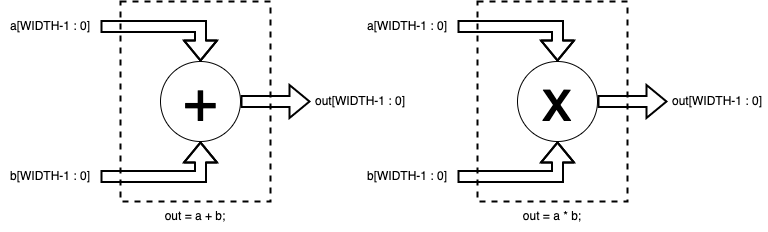

The diagram above was exported from draw.io. Its source (the exported page's mxGraphModel, read from the mxfile embedded in the PNG):
<mxGraphModel dx="1106" dy="775" grid="1" gridSize="10" guides="1" tooltips="1" connect="1" arrows="1" fold="1" page="1" pageScale="1" pageWidth="827" pageHeight="1169" math="0" shadow="0">
  <root>
    <mxCell id="tlp0NH-VVe36SPCtZjpl-0" />
    <mxCell id="tlp0NH-VVe36SPCtZjpl-1" parent="tlp0NH-VVe36SPCtZjpl-0" />
    <mxCell id="WB2zuIXesw7IGcuotjyI-15" value="" style="rounded=0;whiteSpace=wrap;html=1;strokeColor=default;strokeWidth=2;fillColor=none;dashed=1;" parent="tlp0NH-VVe36SPCtZjpl-1" vertex="1">
      <mxGeometry x="180" y="140" width="150" height="200" as="geometry" />
    </mxCell>
    <mxCell id="WB2zuIXesw7IGcuotjyI-11" value="" style="shape=flexArrow;endArrow=classic;html=1;rounded=0;strokeWidth=2;entryX=0.5;entryY=0;entryDx=0;entryDy=0;exitX=1;exitY=0.5;exitDx=0;exitDy=0;" parent="tlp0NH-VVe36SPCtZjpl-1" source="WB2zuIXesw7IGcuotjyI-30" target="pJFzuG43cL5k5JBLHWVY-0" edge="1">
      <mxGeometry width="50" height="50" relative="1" as="geometry">
        <mxPoint x="160" y="160" as="sourcePoint" />
        <mxPoint x="200" y="160" as="targetPoint" />
        <Array as="points">
          <mxPoint x="260" y="165" />
        </Array>
      </mxGeometry>
    </mxCell>
    <mxCell id="WB2zuIXesw7IGcuotjyI-12" value="" style="shape=flexArrow;endArrow=classic;html=1;rounded=0;strokeWidth=2;entryX=0.5;entryY=1;entryDx=0;entryDy=0;" parent="tlp0NH-VVe36SPCtZjpl-1" target="pJFzuG43cL5k5JBLHWVY-0" edge="1">
      <mxGeometry width="50" height="50" relative="1" as="geometry">
        <mxPoint x="160" y="315" as="sourcePoint" />
        <mxPoint x="200" y="314.81999999999994" as="targetPoint" />
        <Array as="points">
          <mxPoint x="260" y="315" />
        </Array>
      </mxGeometry>
    </mxCell>
    <mxCell id="WB2zuIXesw7IGcuotjyI-28" value="out = a + b;" style="text;html=1;strokeColor=none;fillColor=none;align=center;verticalAlign=middle;whiteSpace=wrap;rounded=0;dashed=1;" parent="tlp0NH-VVe36SPCtZjpl-1" vertex="1">
      <mxGeometry x="195" y="340" width="120" height="30" as="geometry" />
    </mxCell>
    <mxCell id="WB2zuIXesw7IGcuotjyI-30" value="a[WIDTH-1 : 0]" style="text;html=1;strokeColor=none;fillColor=none;align=center;verticalAlign=middle;whiteSpace=wrap;rounded=0;dashed=1;" parent="tlp0NH-VVe36SPCtZjpl-1" vertex="1">
      <mxGeometry x="60" y="150" width="100" height="30" as="geometry" />
    </mxCell>
    <mxCell id="WB2zuIXesw7IGcuotjyI-32" value="b[WIDTH-1 : 0]" style="text;html=1;strokeColor=none;fillColor=none;align=center;verticalAlign=middle;whiteSpace=wrap;rounded=0;dashed=1;" parent="tlp0NH-VVe36SPCtZjpl-1" vertex="1">
      <mxGeometry x="60" y="300" width="100" height="30" as="geometry" />
    </mxCell>
    <mxCell id="pJFzuG43cL5k5JBLHWVY-1" style="edgeStyle=orthogonalEdgeStyle;rounded=0;orthogonalLoop=1;jettySize=auto;html=1;exitX=1;exitY=0.5;exitDx=0;exitDy=0;fontSize=59;shape=flexArrow;strokeWidth=2;" parent="tlp0NH-VVe36SPCtZjpl-1" source="pJFzuG43cL5k5JBLHWVY-0" edge="1">
      <mxGeometry relative="1" as="geometry">
        <mxPoint x="370" y="240" as="targetPoint" />
      </mxGeometry>
    </mxCell>
    <mxCell id="pJFzuG43cL5k5JBLHWVY-0" value="+" style="ellipse;whiteSpace=wrap;html=1;aspect=fixed;fontSize=59;verticalAlign=middle;" parent="tlp0NH-VVe36SPCtZjpl-1" vertex="1">
      <mxGeometry x="220" y="200" width="80" height="80" as="geometry" />
    </mxCell>
    <mxCell id="pJFzuG43cL5k5JBLHWVY-2" value="out[WIDTH-1 : 0]" style="text;html=1;strokeColor=none;fillColor=none;align=center;verticalAlign=middle;whiteSpace=wrap;rounded=0;dashed=1;" parent="tlp0NH-VVe36SPCtZjpl-1" vertex="1">
      <mxGeometry x="370" y="225" width="100" height="30" as="geometry" />
    </mxCell>
    <mxCell id="pJFzuG43cL5k5JBLHWVY-3" value="" style="rounded=0;whiteSpace=wrap;html=1;strokeColor=default;strokeWidth=2;fillColor=none;dashed=1;" parent="tlp0NH-VVe36SPCtZjpl-1" vertex="1">
      <mxGeometry x="537" y="140" width="150" height="200" as="geometry" />
    </mxCell>
    <mxCell id="pJFzuG43cL5k5JBLHWVY-4" value="" style="shape=flexArrow;endArrow=classic;html=1;rounded=0;strokeWidth=2;entryX=0.5;entryY=0;entryDx=0;entryDy=0;exitX=1;exitY=0.5;exitDx=0;exitDy=0;" parent="tlp0NH-VVe36SPCtZjpl-1" source="pJFzuG43cL5k5JBLHWVY-7" target="pJFzuG43cL5k5JBLHWVY-10" edge="1">
      <mxGeometry width="50" height="50" relative="1" as="geometry">
        <mxPoint x="517" y="160" as="sourcePoint" />
        <mxPoint x="557" y="160" as="targetPoint" />
        <Array as="points">
          <mxPoint x="617" y="165" />
        </Array>
      </mxGeometry>
    </mxCell>
    <mxCell id="pJFzuG43cL5k5JBLHWVY-5" value="" style="shape=flexArrow;endArrow=classic;html=1;rounded=0;strokeWidth=2;entryX=0.5;entryY=1;entryDx=0;entryDy=0;" parent="tlp0NH-VVe36SPCtZjpl-1" target="pJFzuG43cL5k5JBLHWVY-10" edge="1">
      <mxGeometry width="50" height="50" relative="1" as="geometry">
        <mxPoint x="517" y="315" as="sourcePoint" />
        <mxPoint x="557" y="314.81999999999994" as="targetPoint" />
        <Array as="points">
          <mxPoint x="617" y="315" />
        </Array>
      </mxGeometry>
    </mxCell>
    <mxCell id="pJFzuG43cL5k5JBLHWVY-6" value="out = a * b;" style="text;html=1;strokeColor=none;fillColor=none;align=center;verticalAlign=middle;whiteSpace=wrap;rounded=0;dashed=1;" parent="tlp0NH-VVe36SPCtZjpl-1" vertex="1">
      <mxGeometry x="552" y="340" width="120" height="30" as="geometry" />
    </mxCell>
    <mxCell id="pJFzuG43cL5k5JBLHWVY-7" value="a[WIDTH-1 : 0]" style="text;html=1;strokeColor=none;fillColor=none;align=center;verticalAlign=middle;whiteSpace=wrap;rounded=0;dashed=1;" parent="tlp0NH-VVe36SPCtZjpl-1" vertex="1">
      <mxGeometry x="417" y="150" width="100" height="30" as="geometry" />
    </mxCell>
    <mxCell id="pJFzuG43cL5k5JBLHWVY-8" value="b[WIDTH-1 : 0]" style="text;html=1;strokeColor=none;fillColor=none;align=center;verticalAlign=middle;whiteSpace=wrap;rounded=0;dashed=1;" parent="tlp0NH-VVe36SPCtZjpl-1" vertex="1">
      <mxGeometry x="417" y="300" width="100" height="30" as="geometry" />
    </mxCell>
    <mxCell id="pJFzuG43cL5k5JBLHWVY-9" style="edgeStyle=orthogonalEdgeStyle;rounded=0;orthogonalLoop=1;jettySize=auto;html=1;exitX=1;exitY=0.5;exitDx=0;exitDy=0;fontSize=59;shape=flexArrow;strokeWidth=2;" parent="tlp0NH-VVe36SPCtZjpl-1" source="pJFzuG43cL5k5JBLHWVY-10" edge="1">
      <mxGeometry relative="1" as="geometry">
        <mxPoint x="727" y="240" as="targetPoint" />
      </mxGeometry>
    </mxCell>
    <mxCell id="pJFzuG43cL5k5JBLHWVY-10" value="x" style="ellipse;whiteSpace=wrap;html=1;aspect=fixed;fontSize=59;verticalAlign=middle;" parent="tlp0NH-VVe36SPCtZjpl-1" vertex="1">
      <mxGeometry x="577" y="200" width="80" height="80" as="geometry" />
    </mxCell>
    <mxCell id="pJFzuG43cL5k5JBLHWVY-11" value="out[WIDTH-1 : 0]" style="text;html=1;strokeColor=none;fillColor=none;align=center;verticalAlign=middle;whiteSpace=wrap;rounded=0;dashed=1;" parent="tlp0NH-VVe36SPCtZjpl-1" vertex="1">
      <mxGeometry x="727" y="225" width="100" height="30" as="geometry" />
    </mxCell>
  </root>
</mxGraphModel>